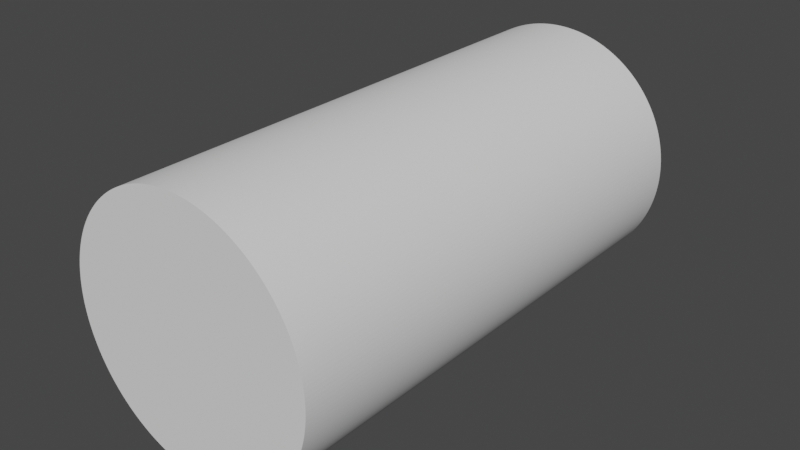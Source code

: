 # Source: tree_branch.blend  (saved by Blender 2.81.16; exported with 4.5.12 LTS)
import bpy
from mathutils import Matrix  # noqa: F401  (used for matrix-valued properties, if any)

bpy.ops.wm.read_factory_settings(use_empty=True)
scene = bpy.context.scene
scene.name = 'Scene'

# ---- collections
col_collection = bpy.data.collections.new('Collection'); scene.collection.children.link(col_collection)

# ---- world
world_world = bpy.data.worlds.new('World'); scene.world = world_world
world_world.use_nodes = True; world_world.node_tree.nodes.clear()
_N = world_world.node_tree.nodes; _L = world_world.node_tree.links
n0 = _N.new('ShaderNodeOutputWorld'); n0.name = 'World Output'; n0.location = (300, 300)
n1 = _N.new('ShaderNodeBackground'); n1.name = 'Background'; n1.location = (10, 300)
n1.inputs[0].default_value = (0.05088, 0.05088, 0.05088, 1.0)
_L.new(n1.outputs[0], n0.inputs[0])
n0.is_active_output = True
world_world.color = (0.05088, 0.05088, 0.05088)
world_world.use_sun_shadow = False
world_world.sun_shadow_jitter_overblur = 0.0

# ---- meshes
me_cylinder_001 = bpy.data.meshes.new('Cylinder.001')
me_cylinder_001.from_pydata([(0.0, 1.0, -1.0), (0.0, 1.0, 1.0), (0.03141, 0.9995, -1.0), (0.03141, 0.9995, 1.0), (0.06279, 0.998, -1.0), (0.06279, 0.998, 1.0), (0.09411, 0.9956, -1.0), (0.09411, 0.9956, 1.0), (0.1253, 0.9921, -1.0), (0.1253, 0.9921, 1.0), (0.1564, 0.9877, -1.0), (0.1564, 0.9877, 1.0), (0.1874, 0.9823, -1.0), (0.1874, 0.9823, 1.0), (0.2181, 0.9759, -1.0), (0.2181, 0.9759, 1.0), (0.2487, 0.9686, -1.0), (0.2487, 0.9686, 1.0), (0.279, 0.9603, -1.0), (0.279, 0.9603, 1.0), (0.309, 0.9511, -1.0), (0.309, 0.9511, 1.0), (0.3387, 0.9409, -1.0), (0.3387, 0.9409, 1.0), (0.3681, 0.9298, -1.0), (0.3681, 0.9298, 1.0), (0.3971, 0.9178, -1.0), (0.3971, 0.9178, 1.0), (0.4258, 0.9048, -1.0), (0.4258, 0.9048, 1.0), (0.454, 0.891, -1.0), (0.454, 0.891, 1.0), (0.4818, 0.8763, -1.0), (0.4818, 0.8763, 1.0), (0.509, 0.8607, -1.0), (0.509, 0.8607, 1.0), (0.5358, 0.8443, -1.0), (0.5358, 0.8443, 1.0), (0.5621, 0.8271, -1.0), (0.5621, 0.8271, 1.0), (0.5878, 0.809, -1.0), (0.5878, 0.809, 1.0), (0.6129, 0.7902, -1.0), (0.6129, 0.7902, 1.0), (0.6374, 0.7705, -1.0), (0.6374, 0.7705, 1.0), (0.6613, 0.7501, -1.0), (0.6613, 0.7501, 1.0), (0.6845, 0.729, -1.0), (0.6845, 0.729, 1.0), (0.7071, 0.7071, -1.0), (0.7071, 0.7071, 1.0), (0.729, 0.6845, -1.0), (0.729, 0.6845, 1.0), (0.7501, 0.6613, -1.0), (0.7501, 0.6613, 1.0), (0.7705, 0.6374, -1.0), (0.7705, 0.6374, 1.0), (0.7902, 0.6129, -1.0), (0.7902, 0.6129, 1.0), (0.809, 0.5878, -1.0), (0.809, 0.5878, 1.0), (0.8271, 0.5621, -1.0), (0.8271, 0.5621, 1.0), (0.8443, 0.5358, -1.0), (0.8443, 0.5358, 1.0), (0.8607, 0.509, -1.0), (0.8607, 0.509, 1.0), (0.8763, 0.4818, -1.0), (0.8763, 0.4818, 1.0), (0.891, 0.454, -1.0), (0.891, 0.454, 1.0), (0.9048, 0.4258, -1.0), (0.9048, 0.4258, 1.0), (0.9178, 0.3971, -1.0), (0.9178, 0.3971, 1.0), (0.9298, 0.3681, -1.0), (0.9298, 0.3681, 1.0), (0.9409, 0.3387, -1.0), (0.9409, 0.3387, 1.0), (0.9511, 0.309, -1.0), (0.9511, 0.309, 1.0), (0.9603, 0.279, -1.0), (0.9603, 0.279, 1.0), (0.9686, 0.2487, -1.0), (0.9686, 0.2487, 1.0), (0.9759, 0.2181, -1.0), (0.9759, 0.2181, 1.0), (0.9823, 0.1874, -1.0), (0.9823, 0.1874, 1.0), (0.9877, 0.1564, -1.0), (0.9877, 0.1564, 1.0), (0.9921, 0.1253, -1.0), (0.9921, 0.1253, 1.0), (0.9956, 0.09411, -1.0), (0.9956, 0.09411, 1.0), (0.998, 0.06279, -1.0), (0.998, 0.06279, 1.0), (0.9995, 0.03141, -1.0), (0.9995, 0.03141, 1.0), (1.0, -5.205e-07, -1.0), (1.0, -5.205e-07, 1.0), (0.9995, -0.03141, -1.0), (0.9995, -0.03141, 1.0), (0.998, -0.06279, -1.0), (0.998, -0.06279, 1.0), (0.9956, -0.09411, -1.0), (0.9956, -0.09411, 1.0), (0.9921, -0.1253, -1.0), (0.9921, -0.1253, 1.0), (0.9877, -0.1564, -1.0), (0.9877, -0.1564, 1.0), (0.9823, -0.1874, -1.0), (0.9823, -0.1874, 1.0), (0.9759, -0.2181, -1.0), (0.9759, -0.2181, 1.0), (0.9686, -0.2487, -1.0), (0.9686, -0.2487, 1.0), (0.9603, -0.279, -1.0), (0.9603, -0.279, 1.0), (0.9511, -0.309, -1.0), (0.9511, -0.309, 1.0), (0.9409, -0.3387, -1.0), (0.9409, -0.3387, 1.0), (0.9298, -0.3681, -1.0), (0.9298, -0.3681, 1.0), (0.9178, -0.3971, -1.0), (0.9178, -0.3971, 1.0), (0.9048, -0.4258, -1.0), (0.9048, -0.4258, 1.0), (0.891, -0.454, -1.0), (0.891, -0.454, 1.0), (0.8763, -0.4818, -1.0), (0.8763, -0.4818, 1.0), (0.8607, -0.509, -1.0), (0.8607, -0.509, 1.0), (0.8443, -0.5358, -1.0), (0.8443, -0.5358, 1.0), (0.8271, -0.5621, -1.0), (0.8271, -0.5621, 1.0), (0.809, -0.5878, -1.0), (0.809, -0.5878, 1.0), (0.7902, -0.6129, -1.0), (0.7902, -0.6129, 1.0), (0.7705, -0.6374, -1.0), (0.7705, -0.6374, 1.0), (0.7501, -0.6613, -1.0), (0.7501, -0.6613, 1.0), (0.729, -0.6845, -1.0), (0.729, -0.6845, 1.0), (0.7071, -0.7071, -1.0), (0.7071, -0.7071, 1.0), (0.6845, -0.729, -1.0), (0.6845, -0.729, 1.0), (0.6613, -0.7501, -1.0), (0.6613, -0.7501, 1.0), (0.6374, -0.7705, -1.0), (0.6374, -0.7705, 1.0), (0.6129, -0.7902, -1.0), (0.6129, -0.7902, 1.0), (0.5878, -0.809, -1.0), (0.5878, -0.809, 1.0), (0.5621, -0.8271, -1.0), (0.5621, -0.8271, 1.0), (0.5358, -0.8443, -1.0), (0.5358, -0.8443, 1.0), (0.509, -0.8607, -1.0), (0.509, -0.8607, 1.0), (0.4818, -0.8763, -1.0), (0.4818, -0.8763, 1.0), (0.454, -0.891, -1.0), (0.454, -0.891, 1.0), (0.4258, -0.9048, -1.0), (0.4258, -0.9048, 1.0), (0.3971, -0.9178, -1.0), (0.3971, -0.9178, 1.0), (0.3681, -0.9298, -1.0), (0.3681, -0.9298, 1.0), (0.3387, -0.9409, -1.0), (0.3387, -0.9409, 1.0), (0.309, -0.9511, -1.0), (0.309, -0.9511, 1.0), (0.279, -0.9603, -1.0), (0.279, -0.9603, 1.0), (0.2487, -0.9686, -1.0), (0.2487, -0.9686, 1.0), (0.2181, -0.9759, -1.0), (0.2181, -0.9759, 1.0), (0.1874, -0.9823, -1.0), (0.1874, -0.9823, 1.0), (0.1564, -0.9877, -1.0), (0.1564, -0.9877, 1.0), (0.1253, -0.9921, -1.0), (0.1253, -0.9921, 1.0), (0.09411, -0.9956, -1.0), (0.09411, -0.9956, 1.0), (0.06279, -0.998, -1.0), (0.06279, -0.998, 1.0), (0.03141, -0.9995, -1.0), (0.03141, -0.9995, 1.0), (-1.041e-06, -1.0, -1.0), (-1.041e-06, -1.0, 1.0), (-0.03141, -0.9995, -1.0), (-0.03141, -0.9995, 1.0), (-0.06279, -0.998, -1.0), (-0.06279, -0.998, 1.0), (-0.09411, -0.9956, -1.0), (-0.09411, -0.9956, 1.0), (-0.1253, -0.9921, -1.0), (-0.1253, -0.9921, 1.0), (-0.1564, -0.9877, -1.0), (-0.1564, -0.9877, 1.0), (-0.1874, -0.9823, -1.0), (-0.1874, -0.9823, 1.0), (-0.2181, -0.9759, -1.0), (-0.2181, -0.9759, 1.0), (-0.2487, -0.9686, -1.0), (-0.2487, -0.9686, 1.0), (-0.279, -0.9603, -1.0), (-0.279, -0.9603, 1.0), (-0.309, -0.9511, -1.0), (-0.309, -0.9511, 1.0), (-0.3387, -0.9409, -1.0), (-0.3387, -0.9409, 1.0), (-0.3681, -0.9298, -1.0), (-0.3681, -0.9298, 1.0), (-0.3971, -0.9178, -1.0), (-0.3971, -0.9178, 1.0), (-0.4258, -0.9048, -1.0), (-0.4258, -0.9048, 1.0), (-0.454, -0.891, -1.0), (-0.454, -0.891, 1.0), (-0.4818, -0.8763, -1.0), (-0.4818, -0.8763, 1.0), (-0.509, -0.8607, -1.0), (-0.509, -0.8607, 1.0), (-0.5358, -0.8443, -1.0), (-0.5358, -0.8443, 1.0), (-0.5621, -0.8271, -1.0), (-0.5621, -0.8271, 1.0), (-0.5878, -0.809, -1.0), (-0.5878, -0.809, 1.0), (-0.6129, -0.7902, -1.0), (-0.6129, -0.7902, 1.0), (-0.6374, -0.7705, -1.0), (-0.6374, -0.7705, 1.0), (-0.6613, -0.7501, -1.0), (-0.6613, -0.7501, 1.0), (-0.6845, -0.729, -1.0), (-0.6845, -0.729, 1.0), (-0.7071, -0.7071, -1.0), (-0.7071, -0.7071, 1.0), (-0.729, -0.6845, -1.0), (-0.729, -0.6845, 1.0), (-0.7501, -0.6613, -1.0), (-0.7501, -0.6613, 1.0), (-0.7705, -0.6374, -1.0), (-0.7705, -0.6374, 1.0), (-0.7902, -0.6129, -1.0), (-0.7902, -0.6129, 1.0), (-0.809, -0.5878, -1.0), (-0.809, -0.5878, 1.0), (-0.8271, -0.5621, -1.0), (-0.8271, -0.5621, 1.0), (-0.8443, -0.5358, -1.0), (-0.8443, -0.5358, 1.0), (-0.8607, -0.509, -1.0), (-0.8607, -0.509, 1.0), (-0.8763, -0.4818, -1.0), (-0.8763, -0.4818, 1.0), (-0.891, -0.454, -1.0), (-0.891, -0.454, 1.0), (-0.9048, -0.4258, -1.0), (-0.9048, -0.4258, 1.0), (-0.9178, -0.3971, -1.0), (-0.9178, -0.3971, 1.0), (-0.9298, -0.3681, -1.0), (-0.9298, -0.3681, 1.0), (-0.9409, -0.3387, -1.0), (-0.9409, -0.3387, 1.0), (-0.9511, -0.309, -1.0), (-0.9511, -0.309, 1.0), (-0.9603, -0.279, -1.0), (-0.9603, -0.279, 1.0), (-0.9686, -0.2487, -1.0), (-0.9686, -0.2487, 1.0), (-0.9759, -0.2181, -1.0), (-0.9759, -0.2181, 1.0), (-0.9823, -0.1874, -1.0), (-0.9823, -0.1874, 1.0), (-0.9877, -0.1564, -1.0), (-0.9877, -0.1564, 1.0), (-0.9921, -0.1253, -1.0), (-0.9921, -0.1253, 1.0), (-0.9956, -0.09411, -1.0), (-0.9956, -0.09411, 1.0), (-0.998, -0.06279, -1.0), (-0.998, -0.06279, 1.0), (-0.9995, -0.03141, -1.0), (-0.9995, -0.03141, 1.0), (-1.0, 1.442e-06, -1.0), (-1.0, 1.442e-06, 1.0), (-0.9995, 0.03141, -1.0), (-0.9995, 0.03141, 1.0), (-0.998, 0.06279, -1.0), (-0.998, 0.06279, 1.0), (-0.9956, 0.09411, -1.0), (-0.9956, 0.09411, 1.0), (-0.9921, 0.1253, -1.0), (-0.9921, 0.1253, 1.0), (-0.9877, 0.1564, -1.0), (-0.9877, 0.1564, 1.0), (-0.9823, 0.1874, -1.0), (-0.9823, 0.1874, 1.0), (-0.9759, 0.2181, -1.0), (-0.9759, 0.2181, 1.0), (-0.9686, 0.2487, -1.0), (-0.9686, 0.2487, 1.0), (-0.9603, 0.279, -1.0), (-0.9603, 0.279, 1.0), (-0.9511, 0.309, -1.0), (-0.9511, 0.309, 1.0), (-0.9409, 0.3387, -1.0), (-0.9409, 0.3387, 1.0), (-0.9298, 0.3681, -1.0), (-0.9298, 0.3681, 1.0), (-0.9178, 0.3971, -1.0), (-0.9178, 0.3971, 1.0), (-0.9048, 0.4258, -1.0), (-0.9048, 0.4258, 1.0), (-0.891, 0.454, -1.0), (-0.891, 0.454, 1.0), (-0.8763, 0.4818, -1.0), (-0.8763, 0.4818, 1.0), (-0.8607, 0.509, -1.0), (-0.8607, 0.509, 1.0), (-0.8443, 0.5358, -1.0), (-0.8443, 0.5358, 1.0), (-0.8271, 0.5621, -1.0), (-0.8271, 0.5621, 1.0), (-0.809, 0.5878, -1.0), (-0.809, 0.5878, 1.0), (-0.7902, 0.6129, -1.0), (-0.7902, 0.6129, 1.0), (-0.7705, 0.6374, -1.0), (-0.7705, 0.6374, 1.0), (-0.7501, 0.6613, -1.0), (-0.7501, 0.6613, 1.0), (-0.729, 0.6845, -1.0), (-0.729, 0.6845, 1.0), (-0.7071, 0.7071, -1.0), (-0.7071, 0.7071, 1.0), (-0.6845, 0.729, -1.0), (-0.6845, 0.729, 1.0), (-0.6613, 0.7501, -1.0), (-0.6613, 0.7501, 1.0), (-0.6374, 0.7705, -1.0), (-0.6374, 0.7705, 1.0), (-0.6129, 0.7902, -1.0), (-0.6129, 0.7902, 1.0), (-0.5878, 0.809, -1.0), (-0.5878, 0.809, 1.0), (-0.5621, 0.8271, -1.0), (-0.5621, 0.8271, 1.0), (-0.5358, 0.8443, -1.0), (-0.5358, 0.8443, 1.0), (-0.509, 0.8607, -1.0), (-0.509, 0.8607, 1.0), (-0.4818, 0.8763, -1.0), (-0.4818, 0.8763, 1.0), (-0.454, 0.891, -1.0), (-0.454, 0.891, 1.0), (-0.4258, 0.9048, -1.0), (-0.4258, 0.9048, 1.0), (-0.3971, 0.9178, -1.0), (-0.3971, 0.9178, 1.0), (-0.3681, 0.9298, -1.0), (-0.3681, 0.9298, 1.0), (-0.3387, 0.9409, -1.0), (-0.3387, 0.9409, 1.0), (-0.309, 0.9511, -1.0), (-0.309, 0.9511, 1.0), (-0.279, 0.9603, -1.0), (-0.279, 0.9603, 1.0), (-0.2487, 0.9686, -1.0), (-0.2487, 0.9686, 1.0), (-0.2181, 0.9759, -1.0), (-0.2181, 0.9759, 1.0), (-0.1874, 0.9823, -1.0), (-0.1874, 0.9823, 1.0), (-0.1564, 0.9877, -1.0), (-0.1564, 0.9877, 1.0), (-0.1253, 0.9921, -1.0), (-0.1253, 0.9921, 1.0), (-0.09411, 0.9956, -1.0), (-0.09411, 0.9956, 1.0), (-0.06279, 0.998, -1.0), (-0.06279, 0.998, 1.0), (-0.03141, 0.9995, -1.0), (-0.03141, 0.9995, 1.0)], [], [(0, 1, 3, 2), (2, 3, 5, 4), (4, 5, 7, 6), (6, 7, 9, 8), (8, 9, 11, 10), (10, 11, 13, 12), (12, 13, 15, 14), (14, 15, 17, 16), (16, 17, 19, 18), (18, 19, 21, 20), (20, 21, 23, 22), (22, 23, 25, 24), (24, 25, 27, 26), (26, 27, 29, 28), (28, 29, 31, 30), (30, 31, 33, 32), (32, 33, 35, 34), (34, 35, 37, 36), (36, 37, 39, 38), (38, 39, 41, 40), (40, 41, 43, 42), (42, 43, 45, 44), (44, 45, 47, 46), (46, 47, 49, 48), (48, 49, 51, 50), (50, 51, 53, 52), (52, 53, 55, 54), (54, 55, 57, 56), (56, 57, 59, 58), (58, 59, 61, 60), (60, 61, 63, 62), (62, 63, 65, 64), (64, 65, 67, 66), (66, 67, 69, 68), (68, 69, 71, 70), (70, 71, 73, 72), (72, 73, 75, 74), (74, 75, 77, 76), (76, 77, 79, 78), (78, 79, 81, 80), (80, 81, 83, 82), (82, 83, 85, 84), (84, 85, 87, 86), (86, 87, 89, 88), (88, 89, 91, 90), (90, 91, 93, 92), (92, 93, 95, 94), (94, 95, 97, 96), (96, 97, 99, 98), (98, 99, 101, 100), (100, 101, 103, 102), (102, 103, 105, 104), (104, 105, 107, 106), (106, 107, 109, 108), (108, 109, 111, 110), (110, 111, 113, 112), (112, 113, 115, 114), (114, 115, 117, 116), (116, 117, 119, 118), (118, 119, 121, 120), (120, 121, 123, 122), (122, 123, 125, 124), (124, 125, 127, 126), (126, 127, 129, 128), (128, 129, 131, 130), (130, 131, 133, 132), (132, 133, 135, 134), (134, 135, 137, 136), (136, 137, 139, 138), (138, 139, 141, 140), (140, 141, 143, 142), (142, 143, 145, 144), (144, 145, 147, 146), (146, 147, 149, 148), (148, 149, 151, 150), (150, 151, 153, 152), (152, 153, 155, 154), (154, 155, 157, 156), (156, 157, 159, 158), (158, 159, 161, 160), (160, 161, 163, 162), (162, 163, 165, 164), (164, 165, 167, 166), (166, 167, 169, 168), (168, 169, 171, 170), (170, 171, 173, 172), (172, 173, 175, 174), (174, 175, 177, 176), (176, 177, 179, 178), (178, 179, 181, 180), (180, 181, 183, 182), (182, 183, 185, 184), (184, 185, 187, 186), (186, 187, 189, 188), (188, 189, 191, 190), (190, 191, 193, 192), (192, 193, 195, 194), (194, 195, 197, 196), (196, 197, 199, 198), (198, 199, 201, 200), (200, 201, 203, 202), (202, 203, 205, 204), (204, 205, 207, 206), (206, 207, 209, 208), (208, 209, 211, 210), (210, 211, 213, 212), (212, 213, 215, 214), (214, 215, 217, 216), (216, 217, 219, 218), (218, 219, 221, 220), (220, 221, 223, 222), (222, 223, 225, 224), (224, 225, 227, 226), (226, 227, 229, 228), (228, 229, 231, 230), (230, 231, 233, 232), (232, 233, 235, 234), (234, 235, 237, 236), (236, 237, 239, 238), (238, 239, 241, 240), (240, 241, 243, 242), (242, 243, 245, 244), (244, 245, 247, 246), (246, 247, 249, 248), (248, 249, 251, 250), (250, 251, 253, 252), (252, 253, 255, 254), (254, 255, 257, 256), (256, 257, 259, 258), (258, 259, 261, 260), (260, 261, 263, 262), (262, 263, 265, 264), (264, 265, 267, 266), (266, 267, 269, 268), (268, 269, 271, 270), (270, 271, 273, 272), (272, 273, 275, 274), (274, 275, 277, 276), (276, 277, 279, 278), (278, 279, 281, 280), (280, 281, 283, 282), (282, 283, 285, 284), (284, 285, 287, 286), (286, 287, 289, 288), (288, 289, 291, 290), (290, 291, 293, 292), (292, 293, 295, 294), (294, 295, 297, 296), (296, 297, 299, 298), (298, 299, 301, 300), (300, 301, 303, 302), (302, 303, 305, 304), (304, 305, 307, 306), (306, 307, 309, 308), (308, 309, 311, 310), (310, 311, 313, 312), (312, 313, 315, 314), (314, 315, 317, 316), (316, 317, 319, 318), (318, 319, 321, 320), (320, 321, 323, 322), (322, 323, 325, 324), (324, 325, 327, 326), (326, 327, 329, 328), (328, 329, 331, 330), (330, 331, 333, 332), (332, 333, 335, 334), (334, 335, 337, 336), (336, 337, 339, 338), (338, 339, 341, 340), (340, 341, 343, 342), (342, 343, 345, 344), (344, 345, 347, 346), (346, 347, 349, 348), (348, 349, 351, 350), (350, 351, 353, 352), (352, 353, 355, 354), (354, 355, 357, 356), (356, 357, 359, 358), (358, 359, 361, 360), (360, 361, 363, 362), (362, 363, 365, 364), (364, 365, 367, 366), (366, 367, 369, 368), (368, 369, 371, 370), (370, 371, 373, 372), (372, 373, 375, 374), (374, 375, 377, 376), (376, 377, 379, 378), (378, 379, 381, 380), (380, 381, 383, 382), (382, 383, 385, 384), (384, 385, 387, 386), (386, 387, 389, 388), (388, 389, 391, 390), (390, 391, 393, 392), (392, 393, 395, 394), (394, 395, 397, 396), (3, 1, 399, 397, 395, 393, 391, 389, 387, 385, 383, 381, 379, 377, 375, 373, 371, 369, 367, 365, 363, 361, 359, 357, 355, 353, 351, 349, 347, 345, 343, 341, 339, 337, 335, 333, 331, 329, 327, 325, 323, 321, 319, 317, 315, 313, 311, 309, 307, 305, 303, 301, 299, 297, 295, 293, 291, 289, 287, 285, 283, 281, 279, 277, 275, 273, 271, 269, 267, 265, 263, 261, 259, 257, 255, 253, 251, 249, 247, 245, 243, 241, 239, 237, 235, 233, 231, 229, 227, 225, 223, 221, 219, 217, 215, 213, 211, 209, 207, 205, 203, 201, 199, 197, 195, 193, 191, 189, 187, 185, 183, 181, 179, 177, 175, 173, 171, 169, 167, 165, 163, 161, 159, 157, 155, 153, 151, 149, 147, 145, 143, 141, 139, 137, 135, 133, 131, 129, 127, 125, 123, 121, 119, 117, 115, 113, 111, 109, 107, 105, 103, 101, 99, 97, 95, 93, 91, 89, 87, 85, 83, 81, 79, 77, 75, 73, 71, 69, 67, 65, 63, 61, 59, 57, 55, 53, 51, 49, 47, 45, 43, 41, 39, 37, 35, 33, 31, 29, 27, 25, 23, 21, 19, 17, 15, 13, 11, 9, 7, 5), (396, 397, 399, 398), (398, 399, 1, 0), (0, 2, 4, 6, 8, 10, 12, 14, 16, 18, 20, 22, 24, 26, 28, 30, 32, 34, 36, 38, 40, 42, 44, 46, 48, 50, 52, 54, 56, 58, 60, 62, 64, 66, 68, 70, 72, 74, 76, 78, 80, 82, 84, 86, 88, 90, 92, 94, 96, 98, 100, 102, 104, 106, 108, 110, 112, 114, 116, 118, 120, 122, 124, 126, 128, 130, 132, 134, 136, 138, 140, 142, 144, 146, 148, 150, 152, 154, 156, 158, 160, 162, 164, 166, 168, 170, 172, 174, 176, 178, 180, 182, 184, 186, 188, 190, 192, 194, 196, 198, 200, 202, 204, 206, 208, 210, 212, 214, 216, 218, 220, 222, 224, 226, 228, 230, 232, 234, 236, 238, 240, 242, 244, 246, 248, 250, 252, 254, 256, 258, 260, 262, 264, 266, 268, 270, 272, 274, 276, 278, 280, 282, 284, 286, 288, 290, 292, 294, 296, 298, 300, 302, 304, 306, 308, 310, 312, 314, 316, 318, 320, 322, 324, 326, 328, 330, 332, 334, 336, 338, 340, 342, 344, 346, 348, 350, 352, 354, 356, 358, 360, 362, 364, 366, 368, 370, 372, 374, 376, 378, 380, 382, 384, 386, 388, 390, 392, 394, 396, 398)])
_uv = me_cylinder_001.uv_layers.new(name='UVMap')
_uv.uv.foreach_set('vector', [1.0, 0.5, 1.0, 1.0, 0.995, 1.0, 0.995, 0.5, 0.995, 0.5, 0.995, 1.0, 0.99, 1.0, 0.99, 0.5, 0.99, 0.5, 0.99, 1.0, 0.985, 1.0, 0.985, 0.5, 0.985, 0.5, 0.985, 1.0, 0.98, 1.0, 0.98, 0.5, 0.98, 0.5, 0.98, 1.0, 0.975, 1.0, 0.975, 0.5, 0.975, 0.5, 0.975, 1.0, 0.97, 1.0, 0.97, 0.5, 0.97, 0.5, 0.97, 1.0, 0.965, 1.0, 0.965, 0.5, 0.965, 0.5, 0.965, 1.0, 0.96, 1.0, 0.96, 0.5, 0.96, 0.5, 0.96, 1.0, 0.955, 1.0, 0.955, 0.5, 0.955, 0.5, 0.955, 1.0, 0.95, 1.0, 0.95, 0.5, 0.95, 0.5, 0.95, 1.0, 0.945, 1.0, 0.945, 0.5, 0.945, 0.5, 0.945, 1.0, 0.94, 1.0, 0.94, 0.5, 0.94, 0.5, 0.94, 1.0, 0.935, 1.0, 0.935, 0.5, 0.935, 0.5, 0.935, 1.0, 0.93, 1.0, 0.93, 0.5, 0.93, 0.5, 0.93, 1.0, 0.925, 1.0, 0.925, 0.5, 0.925, 0.5, 0.925, 1.0, 0.92, 1.0, 0.92, 0.5, 0.92, 0.5, 0.92, 1.0, 0.915, 1.0, 0.915, 0.5, 0.915, 0.5, 0.915, 1.0, 0.91, 1.0, 0.91, 0.5, 0.91, 0.5, 0.91, 1.0, 0.905, 1.0, 0.905, 0.5, 0.905, 0.5, 0.905, 1.0, 0.9, 1.0, 0.9, 0.5, 0.9, 0.5, 0.9, 1.0, 0.895, 1.0, 0.895, 0.5, 0.895, 0.5, 0.895, 1.0, 0.89, 1.0, 0.89, 0.5, 0.89, 0.5, 0.89, 1.0, 0.885, 1.0, 0.885, 0.5, 0.885, 0.5, 0.885, 1.0, 0.88, 1.0, 0.88, 0.5, 0.88, 0.5, 0.88, 1.0, 0.875, 1.0, 0.875, 0.5, 0.875, 0.5, 0.875, 1.0, 0.87, 1.0, 0.87, 0.5, 0.87, 0.5, 0.87, 1.0, 0.865, 1.0, 0.865, 0.5, 0.865, 0.5, 0.865, 1.0, 0.86, 1.0, 0.86, 0.5, 0.86, 0.5, 0.86, 1.0, 0.855, 1.0, 0.855, 0.5, 0.855, 0.5, 0.855, 1.0, 0.85, 1.0, 0.85, 0.5, 0.85, 0.5, 0.85, 1.0, 0.845, 1.0, 0.845, 0.5, 0.845, 0.5, 0.845, 1.0, 0.84, 1.0, 0.84, 0.5, 0.84, 0.5, 0.84, 1.0, 0.835, 1.0, 0.835, 0.5, 0.835, 0.5, 0.835, 1.0, 0.83, 1.0, 0.83, 0.5, 0.83, 0.5, 0.83, 1.0, 0.825, 1.0, 0.825, 0.5, 0.825, 0.5, 0.825, 1.0, 0.82, 1.0, 0.82, 0.5, 0.82, 0.5, 0.82, 1.0, 0.815, 1.0, 0.815, 0.5, 0.815, 0.5, 0.815, 1.0, 0.81, 1.0, 0.81, 0.5, 0.81, 0.5, 0.81, 1.0, 0.805, 1.0, 0.805, 0.5, 0.805, 0.5, 0.805, 1.0, 0.8, 1.0, 0.8, 0.5, 0.8, 0.5, 0.8, 1.0, 0.795, 1.0, 0.795, 0.5, 0.795, 0.5, 0.795, 1.0, 0.79, 1.0, 0.79, 0.5, 0.79, 0.5, 0.79, 1.0, 0.785, 1.0, 0.785, 0.5, 0.785, 0.5, 0.785, 1.0, 0.78, 1.0, 0.78, 0.5, 0.78, 0.5, 0.78, 1.0, 0.775, 1.0, 0.775, 0.5, 0.775, 0.5, 0.775, 1.0, 0.77, 1.0, 0.77, 0.5, 0.77, 0.5, 0.77, 1.0, 0.765, 1.0, 0.765, 0.5, 0.765, 0.5, 0.765, 1.0, 0.76, 1.0, 0.76, 0.5, 0.76, 0.5, 0.76, 1.0, 0.755, 1.0, 0.755, 0.5, 0.755, 0.5, 0.755, 1.0, 0.75, 1.0, 0.75, 0.5, 0.75, 0.5, 0.75, 1.0, 0.745, 1.0, 0.745, 0.5, 0.745, 0.5, 0.745, 1.0, 0.74, 1.0, 0.74, 0.5, 0.74, 0.5, 0.74, 1.0, 0.735, 1.0, 0.735, 0.5, 0.735, 0.5, 0.735, 1.0, 0.73, 1.0, 0.73, 0.5, 0.73, 0.5, 0.73, 1.0, 0.725, 1.0, 0.725, 0.5, 0.725, 0.5, 0.725, 1.0, 0.72, 1.0, 0.72, 0.5, 0.72, 0.5, 0.72, 1.0, 0.715, 1.0, 0.715, 0.5, 0.715, 0.5, 0.715, 1.0, 0.71, 1.0, 0.71, 0.5, 0.71, 0.5, 0.71, 1.0, 0.705, 1.0, 0.705, 0.5, 0.705, 0.5, 0.705, 1.0, 0.7, 1.0, 0.7, 0.5, 0.7, 0.5, 0.7, 1.0, 0.695, 1.0, 0.695, 0.5, 0.695, 0.5, 0.695, 1.0, 0.69, 1.0, 0.69, 0.5, 0.69, 0.5, 0.69, 1.0, 0.685, 1.0, 0.685, 0.5, 0.685, 0.5, 0.685, 1.0, 0.68, 1.0, 0.68, 0.5, 0.68, 0.5, 0.68, 1.0, 0.675, 1.0, 0.675, 0.5, 0.675, 0.5, 0.675, 1.0, 0.67, 1.0, 0.67, 0.5, 0.67, 0.5, 0.67, 1.0, 0.665, 1.0, 0.665, 0.5, 0.665, 0.5, 0.665, 1.0, 0.66, 1.0, 0.66, 0.5, 0.66, 0.5, 0.66, 1.0, 0.655, 1.0, 0.655, 0.5, 0.655, 0.5, 0.655, 1.0, 0.65, 1.0, 0.65, 0.5, 0.65, 0.5, 0.65, 1.0, 0.645, 1.0, 0.645, 0.5, 0.645, 0.5, 0.645, 1.0, 0.64, 1.0, 0.64, 0.5, 0.64, 0.5, 0.64, 1.0, 0.635, 1.0, 0.635, 0.5, 0.635, 0.5, 0.635, 1.0, 0.63, 1.0, 0.63, 0.5, 0.63, 0.5, 0.63, 1.0, 0.625, 1.0, 0.625, 0.5, 0.625, 0.5, 0.625, 1.0, 0.62, 1.0, 0.62, 0.5, 0.62, 0.5, 0.62, 1.0, 0.615, 1.0, 0.615, 0.5, 0.615, 0.5, 0.615, 1.0, 0.61, 1.0, 0.61, 0.5, 0.61, 0.5, 0.61, 1.0, 0.605, 1.0, 0.605, 0.5, 0.605, 0.5, 0.605, 1.0, 0.6, 1.0, 0.6, 0.5, 0.6, 0.5, 0.6, 1.0, 0.595, 1.0, 0.595, 0.5, 0.595, 0.5, 0.595, 1.0, 0.59, 1.0, 0.59, 0.5, 0.59, 0.5, 0.59, 1.0, 0.585, 1.0, 0.585, 0.5, 0.585, 0.5, 0.585, 1.0, 0.58, 1.0, 0.58, 0.5, 0.58, 0.5, 0.58, 1.0, 0.575, 1.0, 0.575, 0.5, 0.575, 0.5, 0.575, 1.0, 0.57, 1.0, 0.57, 0.5, 0.57, 0.5, 0.57, 1.0, 0.565, 1.0, 0.565, 0.5, 0.565, 0.5, 0.565, 1.0, 0.56, 1.0, 0.56, 0.5, 0.56, 0.5, 0.56, 1.0, 0.555, 1.0, 0.555, 0.5, 0.555, 0.5, 0.555, 1.0, 0.55, 1.0, 0.55, 0.5, 0.55, 0.5, 0.55, 1.0, 0.545, 1.0, 0.545, 0.5, 0.545, 0.5, 0.545, 1.0, 0.54, 1.0, 0.54, 0.5, 0.54, 0.5, 0.54, 1.0, 0.535, 1.0, 0.535, 0.5, 0.535, 0.5, 0.535, 1.0, 0.53, 1.0, 0.53, 0.5, 0.53, 0.5, 0.53, 1.0, 0.525, 1.0, 0.525, 0.5, 0.525, 0.5, 0.525, 1.0, 0.52, 1.0, 0.52, 0.5, 0.52, 0.5, 0.52, 1.0, 0.515, 1.0, 0.515, 0.5, 0.515, 0.5, 0.515, 1.0, 0.51, 1.0, 0.51, 0.5, 0.51, 0.5, 0.51, 1.0, 0.505, 1.0, 0.505, 0.5, 0.505, 0.5, 0.505, 1.0, 0.5, 1.0, 0.5, 0.5, 0.5, 0.5, 0.5, 1.0, 0.495, 1.0, 0.495, 0.5, 0.495, 0.5, 0.495, 1.0, 0.49, 1.0, 0.49, 0.5, 0.49, 0.5, 0.49, 1.0, 0.485, 1.0, 0.485, 0.5, 0.485, 0.5, 0.485, 1.0, 0.48, 1.0, 0.48, 0.5, 0.48, 0.5, 0.48, 1.0, 0.475, 1.0, 0.475, 0.5, 0.475, 0.5, 0.475, 1.0, 0.47, 1.0, 0.47, 0.5, 0.47, 0.5, 0.47, 1.0, 0.465, 1.0, 0.465, 0.5, 0.465, 0.5, 0.465, 1.0, 0.46, 1.0, 0.46, 0.5, 0.46, 0.5, 0.46, 1.0, 0.455, 1.0, 0.455, 0.5, 0.455, 0.5, 0.455, 1.0, 0.45, 1.0, 0.45, 0.5, 0.45, 0.5, 0.45, 1.0, 0.445, 1.0, 0.445, 0.5, 0.445, 0.5, 0.445, 1.0, 0.44, 1.0, 0.44, 0.5, 0.44, 0.5, 0.44, 1.0, 0.435, 1.0, 0.435, 0.5, 0.435, 0.5, 0.435, 1.0, 0.43, 1.0, 0.43, 0.5, 0.43, 0.5, 0.43, 1.0, 0.425, 1.0, 0.425, 0.5, 0.425, 0.5, 0.425, 1.0, 0.42, 1.0, 0.42, 0.5, 0.42, 0.5, 0.42, 1.0, 0.415, 1.0, 0.415, 0.5, 0.415, 0.5, 0.415, 1.0, 0.41, 1.0, 0.41, 0.5, 0.41, 0.5, 0.41, 1.0, 0.405, 1.0, 0.405, 0.5, 0.405, 0.5, 0.405, 1.0, 0.4, 1.0, 0.4, 0.5, 0.4, 0.5, 0.4, 1.0, 0.395, 1.0, 0.395, 0.5, 0.395, 0.5, 0.395, 1.0, 0.39, 1.0, 0.39, 0.5, 0.39, 0.5, 0.39, 1.0, 0.385, 1.0, 0.385, 0.5, 0.385, 0.5, 0.385, 1.0, 0.38, 1.0, 0.38, 0.5, 0.38, 0.5, 0.38, 1.0, 0.375, 1.0, 0.375, 0.5, 0.375, 0.5, 0.375, 1.0, 0.37, 1.0, 0.37, 0.5, 0.37, 0.5, 0.37, 1.0, 0.365, 1.0, 0.365, 0.5, 0.365, 0.5, 0.365, 1.0, 0.36, 1.0, 0.36, 0.5, 0.36, 0.5, 0.36, 1.0, 0.355, 1.0, 0.355, 0.5, 0.355, 0.5, 0.355, 1.0, 0.35, 1.0, 0.35, 0.5, 0.35, 0.5, 0.35, 1.0, 0.345, 1.0, 0.345, 0.5, 0.345, 0.5, 0.345, 1.0, 0.34, 1.0, 0.34, 0.5, 0.34, 0.5, 0.34, 1.0, 0.335, 1.0, 0.335, 0.5, 0.335, 0.5, 0.335, 1.0, 0.33, 1.0, 0.33, 0.5, 0.33, 0.5, 0.33, 1.0, 0.325, 1.0, 0.325, 0.5, 0.325, 0.5, 0.325, 1.0, 0.32, 1.0, 0.32, 0.5, 0.32, 0.5, 0.32, 1.0, 0.315, 1.0, 0.315, 0.5, 0.315, 0.5, 0.315, 1.0, 0.31, 1.0, 0.31, 0.5, 0.31, 0.5, 0.31, 1.0, 0.305, 1.0, 0.305, 0.5, 0.305, 0.5, 0.305, 1.0, 0.3, 1.0, 0.3, 0.5, 0.3, 0.5, 0.3, 1.0, 0.295, 1.0, 0.295, 0.5, 0.295, 0.5, 0.295, 1.0, 0.29, 1.0, 0.29, 0.5, 0.29, 0.5, 0.29, 1.0, 0.285, 1.0, 0.285, 0.5, 0.285, 0.5, 0.285, 1.0, 0.28, 1.0, 0.28, 0.5, 0.28, 0.5, 0.28, 1.0, 0.275, 1.0, 0.275, 0.5, 0.275, 0.5, 0.275, 1.0, 0.27, 1.0, 0.27, 0.5, 0.27, 0.5, 0.27, 1.0, 0.265, 1.0, 0.265, 0.5, 0.265, 0.5, 0.265, 1.0, 0.26, 1.0, 0.26, 0.5, 0.26, 0.5, 0.26, 1.0, 0.255, 1.0, 0.255, 0.5, 0.255, 0.5, 0.255, 1.0, 0.25, 1.0, 0.25, 0.5, 0.25, 0.5, 0.25, 1.0, 0.245, 1.0, 0.245, 0.5, 0.245, 0.5, 0.245, 1.0, 0.24, 1.0, 0.24, 0.5, 0.24, 0.5, 0.24, 1.0, 0.235, 1.0, 0.235, 0.5, 0.235, 0.5, 0.235, 1.0, 0.23, 1.0, 0.23, 0.5, 0.23, 0.5, 0.23, 1.0, 0.225, 1.0, 0.225, 0.5, 0.225, 0.5, 0.225, 1.0, 0.22, 1.0, 0.22, 0.5, 0.22, 0.5, 0.22, 1.0, 0.215, 1.0, 0.215, 0.5, 0.215, 0.5, 0.215, 1.0, 0.21, 1.0, 0.21, 0.5, 0.21, 0.5, 0.21, 1.0, 0.205, 1.0, 0.205, 0.5, 0.205, 0.5, 0.205, 1.0, 0.2, 1.0, 0.2, 0.5, 0.2, 0.5, 0.2, 1.0, 0.195, 1.0, 0.195, 0.5, 0.195, 0.5, 0.195, 1.0, 0.19, 1.0, 0.19, 0.5, 0.19, 0.5, 0.19, 1.0, 0.185, 1.0, 0.185, 0.5, 0.185, 0.5, 0.185, 1.0, 0.18, 1.0, 0.18, 0.5, 0.18, 0.5, 0.18, 1.0, 0.175, 1.0, 0.175, 0.5, 0.175, 0.5, 0.175, 1.0, 0.17, 1.0, 0.17, 0.5, 0.17, 0.5, 0.17, 1.0, 0.165, 1.0, 0.165, 0.5, 0.165, 0.5, 0.165, 1.0, 0.16, 1.0, 0.16, 0.5, 0.16, 0.5, 0.16, 1.0, 0.155, 1.0, 0.155, 0.5, 0.155, 0.5, 0.155, 1.0, 0.15, 1.0, 0.15, 0.5, 0.15, 0.5, 0.15, 1.0, 0.145, 1.0, 0.145, 0.5, 0.145, 0.5, 0.145, 1.0, 0.14, 1.0, 0.14, 0.5, 0.14, 0.5, 0.14, 1.0, 0.135, 1.0, 0.135, 0.5, 0.135, 0.5, 0.135, 1.0, 0.13, 1.0, 0.13, 0.5, 0.13, 0.5, 0.13, 1.0, 0.125, 1.0, 0.125, 0.5, 0.125, 0.5, 0.125, 1.0, 0.12, 1.0, 0.12, 0.5, 0.12, 0.5, 0.12, 1.0, 0.115, 1.0, 0.115, 0.5, 0.115, 0.5, 0.115, 1.0, 0.11, 1.0, 0.11, 0.5, 0.11, 0.5, 0.11, 1.0, 0.105, 1.0, 0.105, 0.5, 0.105, 0.5, 0.105, 1.0, 0.1, 1.0, 0.1, 0.5, 0.1, 0.5, 0.1, 1.0, 0.095, 1.0, 0.095, 0.5, 0.095, 0.5, 0.095, 1.0, 0.09, 1.0, 0.09, 0.5, 0.09, 0.5, 0.09, 1.0, 0.085, 1.0, 0.085, 0.5, 0.085, 0.5, 0.085, 1.0, 0.08, 1.0, 0.08, 0.5, 0.08, 0.5, 0.08, 1.0, 0.075, 1.0, 0.075, 0.5, 0.075, 0.5, 0.075, 1.0, 0.07, 1.0, 0.07, 0.5, 0.07, 0.5, 0.07, 1.0, 0.065, 1.0, 0.065, 0.5, 0.065, 0.5, 0.065, 1.0, 0.06, 1.0, 0.06, 0.5, 0.06, 0.5, 0.06, 1.0, 0.055, 1.0, 0.055, 0.5, 0.055, 0.5, 0.055, 1.0, 0.05, 1.0, 0.05, 0.5, 0.05, 0.5, 0.05, 1.0, 0.045, 1.0, 0.045, 0.5, 0.045, 0.5, 0.045, 1.0, 0.04, 1.0, 0.04, 0.5, 0.04, 0.5, 0.04, 1.0, 0.035, 1.0, 0.035, 0.5, 0.035, 0.5, 0.035, 1.0, 0.03, 1.0, 0.03, 0.5, 0.03, 0.5, 0.03, 1.0, 0.025, 1.0, 0.025, 0.5, 0.025, 0.5, 0.025, 1.0, 0.02, 1.0, 0.02, 0.5, 0.02, 0.5, 0.02, 1.0, 0.015, 1.0, 0.015, 0.5, 0.015, 0.5, 0.015, 1.0, 0.01, 1.0, 0.01, 0.5, 0.2575, 0.4899, 0.25, 0.49, 0.2425, 0.4899, 0.2349, 0.4895, 0.2274, 0.4889, 0.2199, 0.4881, 0.2125, 0.487, 0.205, 0.4857, 0.1976, 0.4842, 0.1903, 0.4825, 0.183, 0.4805, 0.1758, 0.4783, 0.1687, 0.4758, 0.1617, 0.4731, 0.1547, 0.4703, 0.1478, 0.4672, 0.141, 0.4638, 0.1344, 0.4603, 0.1278, 0.4566, 0.1214, 0.4526, 0.1151, 0.4485, 0.1089, 0.4442, 0.1029, 0.4396, 0.09702, 0.4349, 0.09129, 0.43, 0.08571, 0.425, 0.08029, 0.4197, 0.07505, 0.4143, 0.06997, 0.4087, 0.06508, 0.403, 0.06036, 0.3971, 0.05584, 0.3911, 0.0515, 0.3849, 0.04736, 0.3786, 0.04342, 0.3722, 0.03969, 0.3656, 0.03616, 0.359, 0.03284, 0.3522, 0.02974, 0.3453, 0.02685, 0.3384, 0.02419, 0.3313, 0.02175, 0.3242, 0.01953, 0.317, 0.01754, 0.3097, 0.01578, 0.3024, 0.01425, 0.295, 0.01295, 0.2875, 0.01189, 0.2801, 0.01107, 0.2726, 0.01047, 0.2651, 0.01012, 0.2575, 0.01, 0.25, 0.01012, 0.2425, 0.01047, 0.2349, 0.01107, 0.2274, 0.01189, 0.2199, 0.01295, 0.2125, 0.01425, 0.205, 0.01578, 0.1976, 0.01754, 0.1903, 0.01953, 0.183, 0.02175, 0.1758, 0.02419, 0.1687, 0.02685, 0.1617, 0.02974, 0.1547, 0.03284, 0.1478, 0.03616, 0.141, 0.03969, 0.1344, 0.04342, 0.1278, 0.04736, 0.1214, 0.0515, 0.1151, 0.05584, 0.1089, 0.06036, 0.1029, 0.06508, 0.09702, 0.06997, 0.09129, 0.07505, 0.08571, 0.08029, 0.08029, 0.08571, 0.07505, 0.09128, 0.06997, 0.09702, 0.06508, 0.1029, 0.06036, 0.1089, 0.05584, 0.1151, 0.0515, 0.1214, 0.04736, 0.1278, 0.04342, 0.1344, 0.03969, 0.141, 0.03616, 0.1478, 0.03284, 0.1547, 0.02974, 0.1616, 0.02685, 0.1687, 0.02419, 0.1758, 0.02175, 0.183, 0.01953, 0.1903, 0.01754, 0.1976, 0.01578, 0.205, 0.01425, 0.2125, 0.01295, 0.2199, 0.01189, 0.2274, 0.01107, 0.2349, 0.01047, 0.2425, 0.01012, 0.25, 0.01, 0.2575, 0.01012, 0.2651, 0.01047, 0.2726, 0.01107, 0.2801, 0.01189, 0.2875, 0.01295, 0.295, 0.01425, 0.3024, 0.01578, 0.3097, 0.01754, 0.317, 0.01953, 0.3242, 0.02175, 0.3313, 0.02419, 0.3383, 0.02685, 0.3453, 0.02974, 0.3522, 0.03284, 0.359, 0.03616, 0.3656, 0.03969, 0.3722, 0.04342, 0.3786, 0.04736, 0.3849, 0.0515, 0.3911, 0.05584, 0.3971, 0.06036, 0.403, 0.06508, 0.4087, 0.06997, 0.4143, 0.07505, 0.4197, 0.08029, 0.425, 0.08571, 0.43, 0.09129, 0.4349, 0.09702, 0.4396, 0.1029, 0.4442, 0.1089, 0.4485, 0.1151, 0.4526, 0.1214, 0.4566, 0.1278, 0.4603, 0.1344, 0.4638, 0.141, 0.4672, 0.1478, 0.4703, 0.1547, 0.4731, 0.1616, 0.4758, 0.1687, 0.4783, 0.1758, 0.4805, 0.183, 0.4825, 0.1903, 0.4842, 0.1976, 0.4857, 0.205, 0.487, 0.2125, 0.4881, 0.2199, 0.4889, 0.2274, 0.4895, 0.2349, 0.4899, 0.2425, 0.49, 0.25, 0.4899, 0.2575, 0.4895, 0.2651, 0.4889, 0.2726, 0.4881, 0.2801, 0.487, 0.2875, 0.4857, 0.295, 0.4842, 0.3024, 0.4825, 0.3097, 0.4805, 0.317, 0.4783, 0.3242, 0.4758, 0.3313, 0.4731, 0.3383, 0.4703, 0.3453, 0.4672, 0.3522, 0.4638, 0.359, 0.4603, 0.3656, 0.4566, 0.3722, 0.4526, 0.3786, 0.4485, 0.3849, 0.4442, 0.3911, 0.4396, 0.3971, 0.4349, 0.403, 0.43, 0.4087, 0.425, 0.4143, 0.4197, 0.4197, 0.4143, 0.425, 0.4087, 0.43, 0.403, 0.4349, 0.3971, 0.4396, 0.3911, 0.4442, 0.3849, 0.4485, 0.3786, 0.4526, 0.3722, 0.4566, 0.3656, 0.4603, 0.359, 0.4638, 0.3522, 0.4672, 0.3453, 0.4703, 0.3383, 0.4731, 0.3313, 0.4758, 0.3242, 0.4783, 0.317, 0.4805, 0.3097, 0.4825, 0.3024, 0.4842, 0.295, 0.4857, 0.2875, 0.487, 0.2801, 0.4881, 0.2726, 0.4889, 0.2651, 0.4895, 0.01, 0.5, 0.01, 1.0, 0.005001, 1.0, 0.005001, 0.5, 0.005001, 0.5, 0.005001, 1.0, 8.121e-07, 1.0, 8.121e-07, 0.5, 0.75, 0.49, 0.7575, 0.4899, 0.7651, 0.4895, 0.7726, 0.4889, 0.7801, 0.4881, 0.7875, 0.487, 0.795, 0.4857, 0.8024, 0.4842, 0.8097, 0.4825, 0.817, 0.4805, 0.8242, 0.4783, 0.8313, 0.4758, 0.8383, 0.4731, 0.8453, 0.4703, 0.8522, 0.4672, 0.859, 0.4638, 0.8656, 0.4603, 0.8722, 0.4566, 0.8786, 0.4526, 0.8849, 0.4485, 0.8911, 0.4442, 0.8971, 0.4396, 0.903, 0.4349, 0.9087, 0.43, 0.9143, 0.425, 0.9197, 0.4197, 0.925, 0.4143, 0.93, 0.4087, 0.9349, 0.403, 0.9396, 0.3971, 0.9442, 0.3911, 0.9485, 0.3849, 0.9526, 0.3786, 0.9566, 0.3722, 0.9603, 0.3656, 0.9638, 0.359, 0.9672, 0.3522, 0.9703, 0.3453, 0.9731, 0.3383, 0.9758, 0.3313, 0.9783, 0.3242, 0.9805, 0.317, 0.9825, 0.3097, 0.9842, 0.3024, 0.9857, 0.295, 0.987, 0.2875, 0.9881, 0.2801, 0.9889, 0.2726, 0.9895, 0.2651, 0.9899, 0.2575, 0.99, 0.25, 0.9899, 0.2425, 0.9895, 0.2349, 0.9889, 0.2274, 0.9881, 0.2199, 0.987, 0.2125, 0.9857, 0.205, 0.9842, 0.1976, 0.9825, 0.1903, 0.9805, 0.183, 0.9783, 0.1758, 0.9758, 0.1687, 0.9731, 0.1616, 0.9703, 0.1547, 0.9672, 0.1478, 0.9638, 0.141, 0.9603, 0.1344, 0.9566, 0.1278, 0.9526, 0.1214, 0.9485, 0.1151, 0.9442, 0.1089, 0.9396, 0.1029, 0.9349, 0.09702, 0.93, 0.09129, 0.925, 0.08571, 0.9197, 0.08029, 0.9143, 0.07505, 0.9087, 0.06997, 0.903, 0.06508, 0.8971, 0.06036, 0.8911, 0.05584, 0.8849, 0.0515, 0.8786, 0.04736, 0.8722, 0.04342, 0.8656, 0.03969, 0.859, 0.03616, 0.8522, 0.03284, 0.8453, 0.02974, 0.8383, 0.02685, 0.8313, 0.02419, 0.8242, 0.02175, 0.817, 0.01953, 0.8097, 0.01754, 0.8024, 0.01578, 0.795, 0.01425, 0.7875, 0.01295, 0.7801, 0.01189, 0.7726, 0.01107, 0.7651, 0.01047, 0.7575, 0.01012, 0.75, 0.01, 0.7425, 0.01012, 0.7349, 0.01047, 0.7274, 0.01107, 0.7199, 0.01189, 0.7125, 0.01295, 0.705, 0.01425, 0.6976, 0.01578, 0.6903, 0.01754, 0.683, 0.01953, 0.6758, 0.02175, 0.6687, 0.02419, 0.6616, 0.02685, 0.6547, 0.02974, 0.6478, 0.03284, 0.641, 0.03616, 0.6344, 0.03969, 0.6278, 0.04342, 0.6214, 0.04736, 0.6151, 0.0515, 0.6089, 0.05584, 0.6029, 0.06036, 0.597, 0.06508, 0.5913, 0.06997, 0.5857, 0.07505, 0.5803, 0.08029, 0.575, 0.08571, 0.57, 0.09129, 0.5651, 0.09702, 0.5604, 0.1029, 0.5558, 0.1089, 0.5515, 0.1151, 0.5474, 0.1214, 0.5434, 0.1278, 0.5397, 0.1344, 0.5362, 0.141, 0.5328, 0.1478, 0.5297, 0.1547, 0.5269, 0.1617, 0.5242, 0.1687, 0.5217, 0.1758, 0.5195, 0.183, 0.5175, 0.1903, 0.5158, 0.1976, 0.5143, 0.205, 0.513, 0.2125, 0.5119, 0.2199, 0.5111, 0.2274, 0.5105, 0.2349, 0.5101, 0.2425, 0.51, 0.25, 0.5101, 0.2575, 0.5105, 0.2651, 0.5111, 0.2726, 0.5119, 0.2801, 0.513, 0.2875, 0.5143, 0.295, 0.5158, 0.3024, 0.5175, 0.3097, 0.5195, 0.317, 0.5217, 0.3242, 0.5242, 0.3313, 0.5269, 0.3384, 0.5297, 0.3453, 0.5328, 0.3522, 0.5362, 0.359, 0.5397, 0.3656, 0.5434, 0.3722, 0.5474, 0.3786, 0.5515, 0.3849, 0.5558, 0.3911, 0.5604, 0.3971, 0.5651, 0.403, 0.57, 0.4087, 0.575, 0.4143, 0.5803, 0.4197, 0.5857, 0.425, 0.5913, 0.43, 0.597, 0.4349, 0.6029, 0.4396, 0.6089, 0.4442, 0.6151, 0.4485, 0.6214, 0.4526, 0.6278, 0.4566, 0.6344, 0.4603, 0.641, 0.4638, 0.6478, 0.4672, 0.6547, 0.4703, 0.6617, 0.4731, 0.6687, 0.4758, 0.6758, 0.4783, 0.683, 0.4805, 0.6903, 0.4825, 0.6976, 0.4842, 0.705, 0.4857, 0.7125, 0.487, 0.7199, 0.4881, 0.7274, 0.4889, 0.7349, 0.4895, 0.7425, 0.4899])
me_cylinder_001.use_remesh_fix_poles = True
me_cylinder_001.use_remesh_preserve_attributes = False
me_cylinder_001.use_mirror_vertex_groups = False
me_cylinder_001.update()

# ---- objects
ob_cylinder_001 = bpy.data.objects.new('Cylinder.001', me_cylinder_001)

# ---- transforms, parenting, visibility, modifiers, constraints
ob_cylinder_001.location = (0.0, 0.0, 0.0)
ob_cylinder_001.rotation_euler = (-1.571, -0.0, 0.0)
ob_cylinder_001.scale = (0.5, 0.5, 1.0)
ob_cylinder_001.lineart.crease_threshold = 0.0

# ---- collection membership
col_collection.objects.link(ob_cylinder_001)

# ---- scene / render settings (as saved in the file)
scene.frame_start = 1; scene.frame_end = 250; scene.frame_set(1)
scene.render.engine = 'BLENDER_EEVEE_NEXT'
scene.cycles.use_denoising = False
scene.cycles.samples = 128
scene.cycles.sampling_pattern = 'TABULATED_SOBOL'
scene.cycles.use_adaptive_sampling = False
scene.cycles.use_light_tree = False
scene.view_settings.view_transform = 'Filmic'
bpy.context.view_layer.update()

# ---- added for rendering (the .blend has no active camera and no usable light): camera, sun
cam_auto = bpy.data.cameras.new('AutoCamera')
cam_auto.lens = 50.0
cam_auto.sensor_width = 36.0
cam_auto.clip_end = 1000.0
ob_auto_camera = bpy.data.objects.new('AutoCamera', cam_auto)
scene.collection.objects.link(ob_auto_camera)
ob_auto_camera.location = (2.26633, -2.71959, 1.81306)
ob_auto_camera.rotation_euler = (1.09748, -7.21219e-08, 0.694738)
scene.camera = ob_auto_camera
light_auto_sun = bpy.data.lights.new('AutoSun', 'SUN')
light_auto_sun.energy = 3.0
light_auto_sun.angle = 0.0523599
ob_auto_sun = bpy.data.objects.new('AutoSun', light_auto_sun)
scene.collection.objects.link(ob_auto_sun)
ob_auto_sun.rotation_euler = (0.872665, 0.174533, 0.523599)
bpy.context.view_layer.update()
